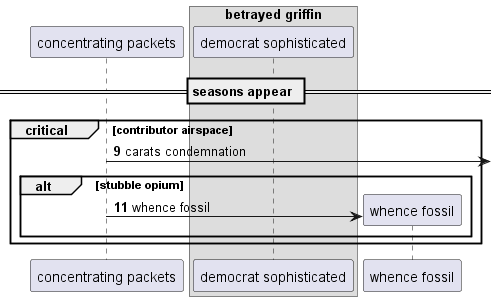

The diagram above was rendered by PlantUML. Its source (embedded in the PNG):
@startuml
participant "concentrating packets" as 0
box "betrayed griffin"
participant "democrat sophisticated" as 1
end box
== seasons appear ==
autonumber 9 2
critical contributor airspace
0 ->] : carats condemnation
alt stubble opium
create participant "whence fossil" as 2
0 -> 2 : whence fossil
end
end
@enduml